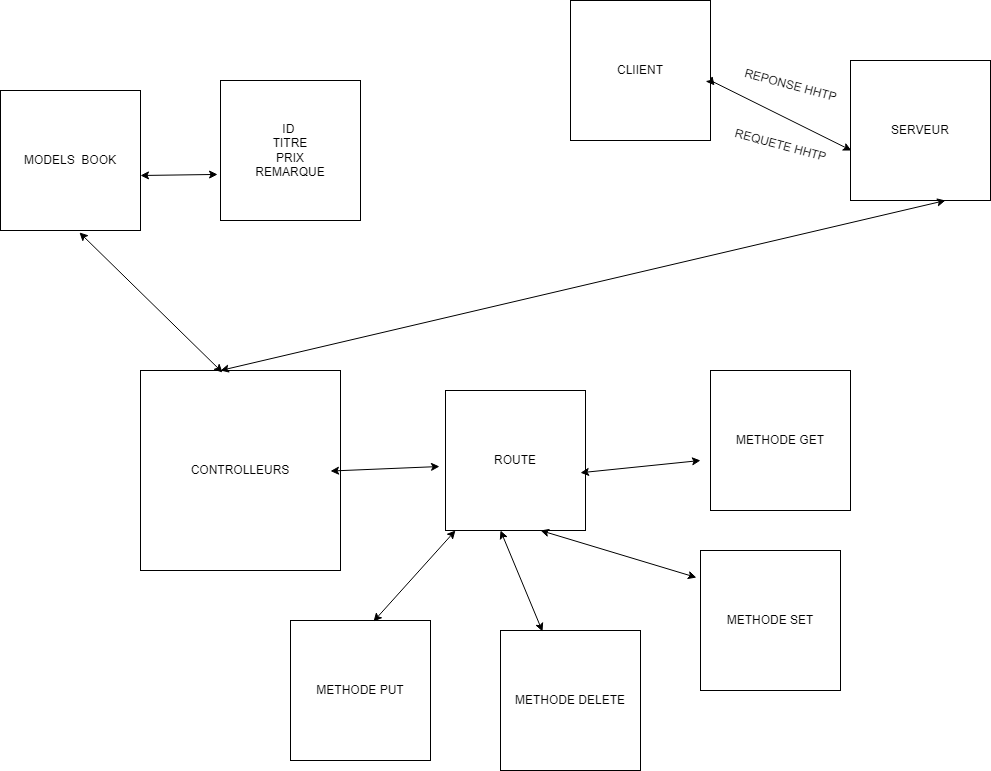

The diagram above was exported from draw.io. Its source (the exported page's mxGraphModel, read from the mxfile embedded in the PNG):
<mxGraphModel dx="1434" dy="738" grid="1" gridSize="10" guides="1" tooltips="1" connect="1" arrows="1" fold="1" page="1" pageScale="1" pageWidth="1169" pageHeight="1654" math="0" shadow="0">
  <root>
    <mxCell id="0" />
    <mxCell id="1" parent="0" />
    <mxCell id="mwlFJutpfOrle4s4E11z-1" value="MODELS&amp;nbsp; BOOK" style="whiteSpace=wrap;html=1;aspect=fixed;" vertex="1" parent="1">
      <mxGeometry x="140" y="140" width="140" height="140" as="geometry" />
    </mxCell>
    <mxCell id="mwlFJutpfOrle4s4E11z-2" value="CONTROLLEURS" style="whiteSpace=wrap;html=1;aspect=fixed;" vertex="1" parent="1">
      <mxGeometry x="280" y="420" width="200" height="200" as="geometry" />
    </mxCell>
    <mxCell id="mwlFJutpfOrle4s4E11z-3" value="ID&amp;nbsp;&lt;br&gt;TITRE&lt;br&gt;PRIX&lt;br&gt;REMARQUE" style="whiteSpace=wrap;html=1;aspect=fixed;" vertex="1" parent="1">
      <mxGeometry x="360" y="130" width="140" height="140" as="geometry" />
    </mxCell>
    <mxCell id="mwlFJutpfOrle4s4E11z-5" value="" style="endArrow=classic;startArrow=classic;html=1;rounded=0;entryX=-0.021;entryY=0.671;entryDx=0;entryDy=0;entryPerimeter=0;" edge="1" parent="1" target="mwlFJutpfOrle4s4E11z-3">
      <mxGeometry width="50" height="50" relative="1" as="geometry">
        <mxPoint x="280" y="225" as="sourcePoint" />
        <mxPoint x="350" y="220" as="targetPoint" />
      </mxGeometry>
    </mxCell>
    <mxCell id="mwlFJutpfOrle4s4E11z-6" value="" style="endArrow=classic;startArrow=classic;html=1;rounded=0;exitX=0.41;exitY=0.01;exitDx=0;exitDy=0;exitPerimeter=0;entryX=0.564;entryY=1.014;entryDx=0;entryDy=0;entryPerimeter=0;" edge="1" parent="1" source="mwlFJutpfOrle4s4E11z-2" target="mwlFJutpfOrle4s4E11z-1">
      <mxGeometry width="50" height="50" relative="1" as="geometry">
        <mxPoint x="185" y="320" as="sourcePoint" />
        <mxPoint x="235" y="270" as="targetPoint" />
      </mxGeometry>
    </mxCell>
    <mxCell id="mwlFJutpfOrle4s4E11z-7" value="ROUTE" style="whiteSpace=wrap;html=1;aspect=fixed;" vertex="1" parent="1">
      <mxGeometry x="585" y="440" width="140" height="140" as="geometry" />
    </mxCell>
    <mxCell id="mwlFJutpfOrle4s4E11z-8" value="METHODE GET" style="whiteSpace=wrap;html=1;aspect=fixed;" vertex="1" parent="1">
      <mxGeometry x="850" y="420" width="140" height="140" as="geometry" />
    </mxCell>
    <mxCell id="mwlFJutpfOrle4s4E11z-9" value="METHODE SET" style="whiteSpace=wrap;html=1;aspect=fixed;" vertex="1" parent="1">
      <mxGeometry x="840" y="600" width="140" height="140" as="geometry" />
    </mxCell>
    <mxCell id="mwlFJutpfOrle4s4E11z-10" value="METHODE DELETE" style="whiteSpace=wrap;html=1;aspect=fixed;" vertex="1" parent="1">
      <mxGeometry x="640" y="680" width="140" height="140" as="geometry" />
    </mxCell>
    <mxCell id="mwlFJutpfOrle4s4E11z-11" value="METHODE PUT" style="whiteSpace=wrap;html=1;aspect=fixed;" vertex="1" parent="1">
      <mxGeometry x="430" y="670" width="140" height="140" as="geometry" />
    </mxCell>
    <mxCell id="mwlFJutpfOrle4s4E11z-12" value="" style="endArrow=classic;startArrow=classic;html=1;rounded=0;entryX=-0.043;entryY=0.543;entryDx=0;entryDy=0;entryPerimeter=0;" edge="1" parent="1" target="mwlFJutpfOrle4s4E11z-7">
      <mxGeometry width="50" height="50" relative="1" as="geometry">
        <mxPoint x="470" y="520.53" as="sourcePoint" />
        <mxPoint x="547" y="519.53" as="targetPoint" />
      </mxGeometry>
    </mxCell>
    <mxCell id="mwlFJutpfOrle4s4E11z-13" value="" style="endArrow=classic;startArrow=classic;html=1;rounded=0;" edge="1" parent="1">
      <mxGeometry width="50" height="50" relative="1" as="geometry">
        <mxPoint x="720" y="522.25" as="sourcePoint" />
        <mxPoint x="840" y="510" as="targetPoint" />
      </mxGeometry>
    </mxCell>
    <mxCell id="mwlFJutpfOrle4s4E11z-14" value="" style="endArrow=classic;startArrow=classic;html=1;rounded=0;entryX=-0.029;entryY=0.193;entryDx=0;entryDy=0;entryPerimeter=0;" edge="1" parent="1" target="mwlFJutpfOrle4s4E11z-9">
      <mxGeometry width="50" height="50" relative="1" as="geometry">
        <mxPoint x="680" y="580" as="sourcePoint" />
        <mxPoint x="800" y="567.75" as="targetPoint" />
      </mxGeometry>
    </mxCell>
    <mxCell id="mwlFJutpfOrle4s4E11z-15" value="" style="endArrow=classic;startArrow=classic;html=1;rounded=0;entryX=0.3;entryY=0.007;entryDx=0;entryDy=0;entryPerimeter=0;" edge="1" parent="1" target="mwlFJutpfOrle4s4E11z-10">
      <mxGeometry width="50" height="50" relative="1" as="geometry">
        <mxPoint x="640" y="580" as="sourcePoint" />
        <mxPoint x="796" y="627" as="targetPoint" />
      </mxGeometry>
    </mxCell>
    <mxCell id="mwlFJutpfOrle4s4E11z-16" value="" style="endArrow=classic;startArrow=classic;html=1;rounded=0;entryX=0.593;entryY=0.007;entryDx=0;entryDy=0;entryPerimeter=0;exitX=0.071;exitY=1;exitDx=0;exitDy=0;exitPerimeter=0;" edge="1" parent="1" source="mwlFJutpfOrle4s4E11z-7" target="mwlFJutpfOrle4s4E11z-11">
      <mxGeometry width="50" height="50" relative="1" as="geometry">
        <mxPoint x="564" y="580" as="sourcePoint" />
        <mxPoint x="606" y="681" as="targetPoint" />
      </mxGeometry>
    </mxCell>
    <mxCell id="mwlFJutpfOrle4s4E11z-17" value="CLIIENT" style="whiteSpace=wrap;html=1;aspect=fixed;" vertex="1" parent="1">
      <mxGeometry x="710" y="50" width="140" height="140" as="geometry" />
    </mxCell>
    <mxCell id="mwlFJutpfOrle4s4E11z-18" value="SERVEUR" style="whiteSpace=wrap;html=1;aspect=fixed;" vertex="1" parent="1">
      <mxGeometry x="990" y="110" width="140" height="140" as="geometry" />
    </mxCell>
    <mxCell id="mwlFJutpfOrle4s4E11z-22" value="" style="endArrow=classic;startArrow=classic;html=1;rounded=0;entryX=0.007;entryY=0.643;entryDx=0;entryDy=0;entryPerimeter=0;exitX=1.029;exitY=0.607;exitDx=0;exitDy=0;exitPerimeter=0;" edge="1" parent="1" source="mwlFJutpfOrle4s4E11z-17" target="mwlFJutpfOrle4s4E11z-18">
      <mxGeometry width="50" height="50" relative="1" as="geometry">
        <mxPoint x="590" y="440" as="sourcePoint" />
        <mxPoint x="640" y="390" as="targetPoint" />
        <Array as="points">
          <mxPoint x="850" y="130" />
        </Array>
      </mxGeometry>
    </mxCell>
    <mxCell id="mwlFJutpfOrle4s4E11z-23" value="REQUETE HHTP" style="text;html=1;align=center;verticalAlign=middle;resizable=0;points=[];autosize=1;strokeColor=none;fillColor=none;rotation=15;" vertex="1" parent="1">
      <mxGeometry x="860" y="180" width="120" height="30" as="geometry" />
    </mxCell>
    <mxCell id="mwlFJutpfOrle4s4E11z-24" value="REPONSE HHTP" style="text;html=1;align=center;verticalAlign=middle;resizable=0;points=[];autosize=1;strokeColor=none;fillColor=none;rotation=15;" vertex="1" parent="1">
      <mxGeometry x="870" y="120" width="120" height="30" as="geometry" />
    </mxCell>
    <mxCell id="mwlFJutpfOrle4s4E11z-25" value="" style="endArrow=classic;startArrow=classic;html=1;rounded=0;" edge="1" parent="1">
      <mxGeometry width="50" height="50" relative="1" as="geometry">
        <mxPoint x="360" y="420" as="sourcePoint" />
        <mxPoint x="1085" y="250" as="targetPoint" />
      </mxGeometry>
    </mxCell>
  </root>
</mxGraphModel>